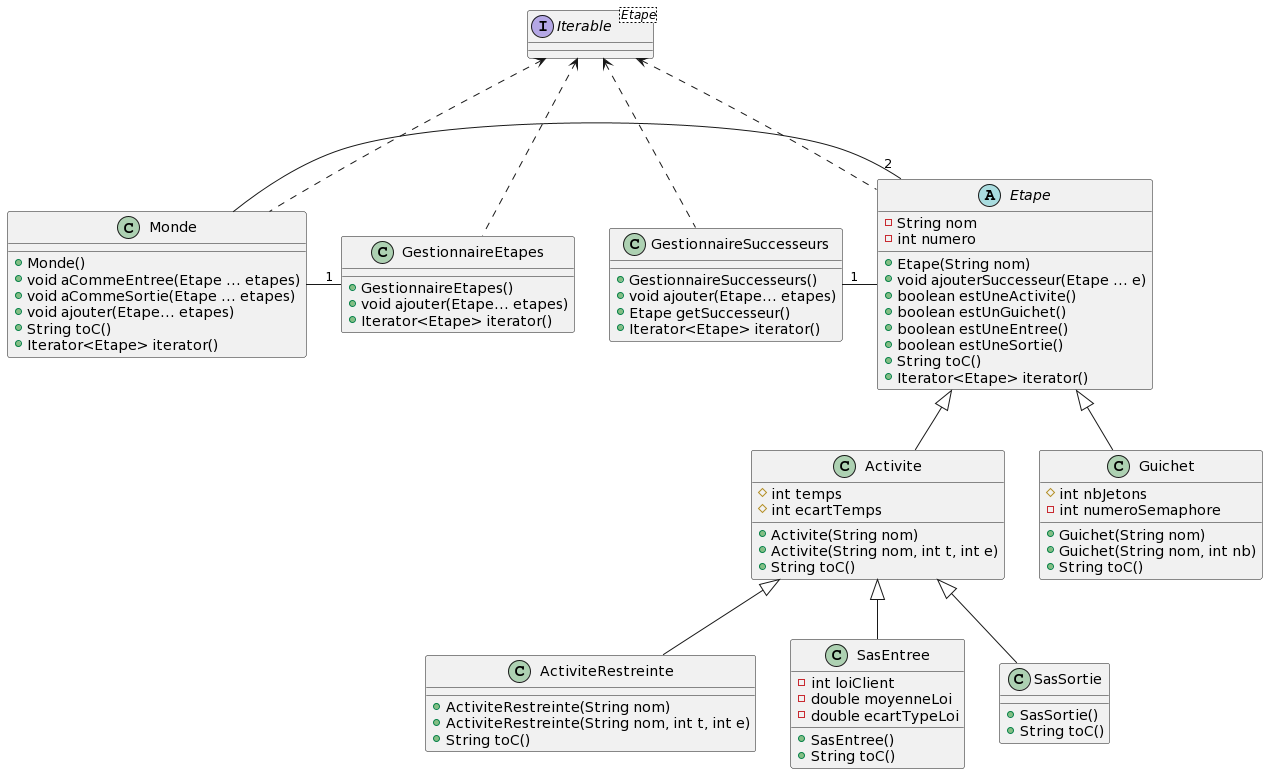

The diagram above was rendered by PlantUML. Its source (embedded in the PNG):
@startuml
class Monde {
+ Monde()
+ void aCommeEntree(Etape ... etapes)
+ void aCommeSortie(Etape ... etapes)
+ void ajouter(Etape... etapes)
+ String toC()
+ Iterator<Etape> iterator()
}

abstract class Etape{
- String nom
- int numero

+ Etape(String nom)
+ void ajouterSuccesseur(Etape ... e)
+ boolean estUneActivite()
+ boolean estUnGuichet()
+ boolean estUneEntree()
+ boolean estUneSortie()
+ String toC()
+ Iterator<Etape> iterator()
}

class Activite {
# int temps
# int ecartTemps
+ Activite(String nom)
+ Activite(String nom, int t, int e)
+ String toC()
}

class ActiviteRestreinte {
+ ActiviteRestreinte(String nom)
+ ActiviteRestreinte(String nom, int t, int e)
+ String toC()
}

class Guichet{
# int nbJetons
- int numeroSemaphore
+ Guichet(String nom)
+ Guichet(String nom, int nb)
+ String toC()
}

class SasEntree{
- int loiClient
- double moyenneLoi
- double ecartTypeLoi
+ SasEntree()
+ String toC()
}

class SasSortie{
+ SasSortie()
+ String toC()
}

class GestionnaireEtapes {
+ GestionnaireEtapes()
+ void ajouter(Etape... etapes)
+ Iterator<Etape> iterator()
}


class GestionnaireSuccesseurs {
+ GestionnaireSuccesseurs()
+ void ajouter(Etape... etapes)
+ Etape getSuccesseur()
+ Iterator<Etape> iterator()
}

interface Iterable <Etape>{}

Monde -"1" GestionnaireEtapes
Monde -"2" Etape
GestionnaireSuccesseurs "1"- Etape
Etape <|-- Activite
Etape <|-- Guichet
Activite <|-- SasEntree
Activite <|-- SasSortie
Activite <|-- ActiviteRestreinte

Iterable <... Etape
Iterable <... Monde
Iterable <... GestionnaireSuccesseurs
Iterable <... GestionnaireEtapes
@enduml